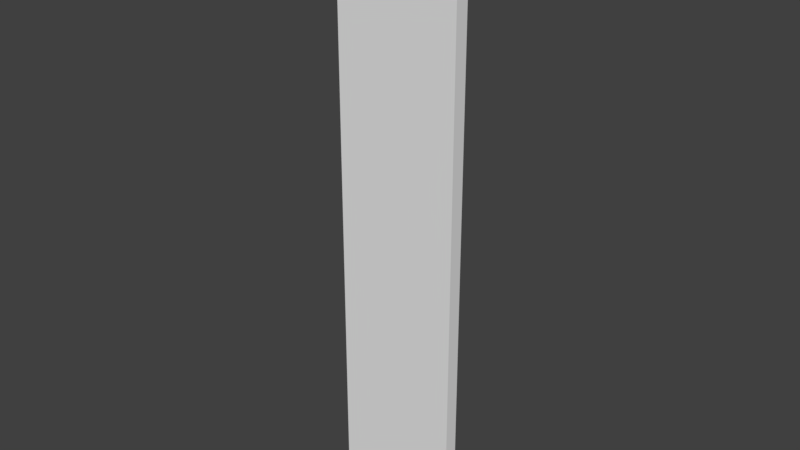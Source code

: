 # Source: SM_Panel_9x2x.02.blend  (saved by Blender 2.79.0; exported with 4.5.12 LTS)
import bpy
from mathutils import Matrix  # noqa: F401  (used for matrix-valued properties, if any)

bpy.ops.wm.read_factory_settings(use_empty=True)
scene = bpy.context.scene
scene.name = 'Scene'

# ---- collections
col_collection_1 = bpy.data.collections.new('Collection 1'); scene.collection.children.link(col_collection_1)

# ---- materials (node trees are filled in below, after node groups)
mat_material = bpy.data.materials.new('Material')
mat_material.alpha_threshold = 0.0
mat_material.use_transparent_shadow = False
mat_material.roughness = 0.5
mat_material.line_color = (0.0, 0.0, 0.0, 1.0)

# ---- material node trees

# ---- world
world_world = bpy.data.worlds.new('World'); scene.world = world_world
world_world.color = (0.05088, 0.05088, 0.05088)
world_world.use_sun_shadow = False
world_world.sun_shadow_jitter_overblur = 0.0
world_world.cycles.sampling_method = 'MANUAL'

# ---- meshes
me_sm_panel_9x2x_02 = bpy.data.meshes.new('SM_Panel_9x2x.02')
me_sm_panel_9x2x_02.from_pydata([(1.77, 0.2, -0.01356), (-0.02972, 0.2, -0.01356), (1.77, 0.2, 1.892), (-0.02972, 0.2, 1.892), (1.77, -2.742e-05, -0.01356), (-0.02972, -2.73e-05, -0.01356), (1.77, -2.798e-05, 1.892), (-0.02972, -2.709e-05, 1.892)], [], [(3, 1, 5, 7), (4, 6, 7, 5), (1, 0, 4, 5), (2, 3, 7, 6), (0, 2, 6, 4), (1, 3, 2, 0)])
me_sm_panel_9x2x_02.materials.append(mat_material)
me_sm_panel_9x2x_02.use_remesh_preserve_volume = False
me_sm_panel_9x2x_02.use_remesh_preserve_attributes = False
me_sm_panel_9x2x_02.use_mirror_vertex_groups = False
me_sm_panel_9x2x_02.update()

# ---- objects
ob_sm_panel_9x2x_02 = bpy.data.objects.new('SM_Panel_9x2x.02', me_sm_panel_9x2x_02)

# ---- transforms, parenting, visibility, modifiers, constraints
ob_sm_panel_9x2x_02.location = (0.0, 0.0, 0.0)
ob_sm_panel_9x2x_02.scale = (1.0, 1.0, 4.5)
ob_sm_panel_9x2x_02.lock_rotations_4d = False
ob_sm_panel_9x2x_02.empty_display_type = 'ARROWS'
ob_sm_panel_9x2x_02.lineart.crease_threshold = 0.0

# ---- collection membership
col_collection_1.objects.link(ob_sm_panel_9x2x_02)

# ---- scene / render settings (as saved in the file)
scene.frame_start = 1; scene.frame_end = 250; scene.frame_set(1)
scene.render.engine = 'BLENDER_EEVEE_NEXT'
scene.render.resolution_percentage = 50
scene.render.dither_intensity = 0.0
scene.cycles.use_denoising = False
scene.cycles.samples = 128
scene.cycles.sampling_pattern = 'TABULATED_SOBOL'
scene.cycles.use_adaptive_sampling = False
scene.cycles.use_light_tree = False
scene.cycles.blur_glossy = 0.0
scene.cycles.sample_clamp_indirect = 0.0
scene.view_settings.view_transform = 'Standard'
bpy.context.view_layer.update()

# ---- added for rendering (the .blend has no active camera and no usable light): camera, sun
cam_auto = bpy.data.cameras.new('AutoCamera')
cam_auto.lens = 50.0
cam_auto.sensor_width = 36.0
cam_auto.clip_end = 1000.0
ob_auto_camera = bpy.data.objects.new('AutoCamera', cam_auto)
scene.collection.objects.link(ob_auto_camera)
ob_auto_camera.location = (8.97742, -9.62859, 10.7113)
ob_auto_camera.rotation_euler = (1.09748, -7.21219e-08, 0.694738)
scene.camera = ob_auto_camera
light_auto_sun = bpy.data.lights.new('AutoSun', 'SUN')
light_auto_sun.energy = 3.0
light_auto_sun.angle = 0.0523599
ob_auto_sun = bpy.data.objects.new('AutoSun', light_auto_sun)
scene.collection.objects.link(ob_auto_sun)
ob_auto_sun.rotation_euler = (0.872665, 0.174533, 0.523599)
bpy.context.view_layer.update()
